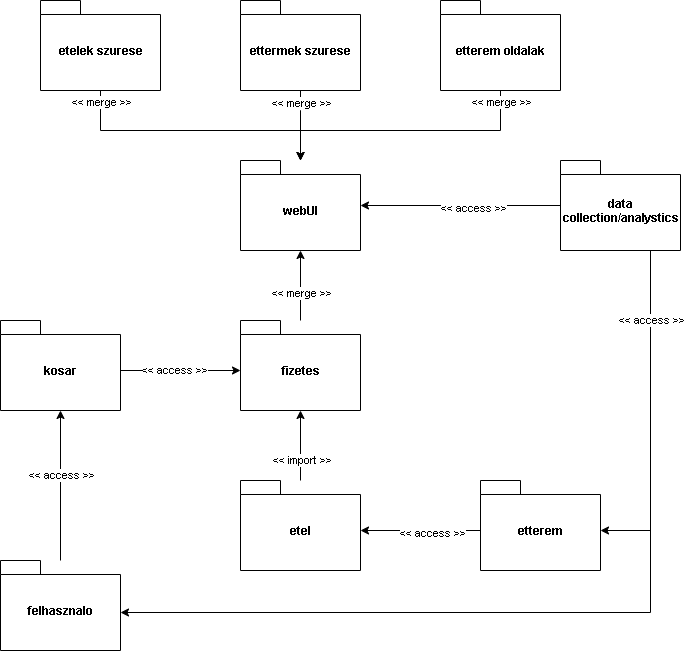

The diagram above was exported from draw.io. Its source (the exported page's mxGraphModel, read from the mxfile embedded in the PNG):
<mxGraphModel dx="1422" dy="762" grid="1" gridSize="10" guides="1" tooltips="1" connect="1" arrows="1" fold="1" page="1" pageScale="1" pageWidth="827" pageHeight="1169" background="#ffffff" math="0" shadow="0">
  <root>
    <mxCell id="0" />
    <mxCell id="1" parent="0" />
    <mxCell id="ftdQgJ09F43IsbZ70Bwv-49" style="edgeStyle=orthogonalEdgeStyle;rounded=0;orthogonalLoop=1;jettySize=auto;html=1;exitX=0.75;exitY=1;exitDx=0;exitDy=0;exitPerimeter=0;" edge="1" parent="1" source="ftdQgJ09F43IsbZ70Bwv-42" target="ftdQgJ09F43IsbZ70Bwv-47">
      <mxGeometry relative="1" as="geometry">
        <Array as="points">
          <mxPoint x="730" y="620" />
        </Array>
      </mxGeometry>
    </mxCell>
    <mxCell id="ftdQgJ09F43IsbZ70Bwv-50" style="edgeStyle=orthogonalEdgeStyle;rounded=0;orthogonalLoop=1;jettySize=auto;html=1;entryX=0;entryY=0;entryDx=120;entryDy=52;entryPerimeter=0;" edge="1" parent="1" source="ftdQgJ09F43IsbZ70Bwv-42" target="ftdQgJ09F43IsbZ70Bwv-45">
      <mxGeometry relative="1" as="geometry">
        <Array as="points">
          <mxPoint x="730" y="702" />
        </Array>
      </mxGeometry>
    </mxCell>
    <mxCell id="ftdQgJ09F43IsbZ70Bwv-64" value="&amp;lt;&amp;lt; access &amp;gt;&amp;gt;" style="edgeLabel;html=1;align=center;verticalAlign=middle;resizable=0;points=[];" vertex="1" connectable="0" parent="ftdQgJ09F43IsbZ70Bwv-50">
      <mxGeometry x="-0.8453" relative="1" as="geometry">
        <mxPoint as="offset" />
      </mxGeometry>
    </mxCell>
    <mxCell id="ftdQgJ09F43IsbZ70Bwv-55" style="edgeStyle=orthogonalEdgeStyle;rounded=0;orthogonalLoop=1;jettySize=auto;html=1;" edge="1" parent="1" source="ftdQgJ09F43IsbZ70Bwv-42" target="ftdQgJ09F43IsbZ70Bwv-48">
      <mxGeometry relative="1" as="geometry" />
    </mxCell>
    <mxCell id="ftdQgJ09F43IsbZ70Bwv-65" value="&amp;lt;&amp;lt; access &amp;gt;&amp;gt;" style="edgeLabel;html=1;align=center;verticalAlign=middle;resizable=0;points=[];" vertex="1" connectable="0" parent="ftdQgJ09F43IsbZ70Bwv-55">
      <mxGeometry x="-0.12" y="2" relative="1" as="geometry">
        <mxPoint as="offset" />
      </mxGeometry>
    </mxCell>
    <mxCell id="ftdQgJ09F43IsbZ70Bwv-42" value="data&lt;br&gt;collection/analystics" style="shape=folder;fontStyle=1;spacingTop=10;tabWidth=40;tabHeight=14;tabPosition=left;html=1;" vertex="1" parent="1">
      <mxGeometry x="640" y="250" width="120" height="90" as="geometry" />
    </mxCell>
    <mxCell id="ftdQgJ09F43IsbZ70Bwv-54" style="edgeStyle=orthogonalEdgeStyle;rounded=0;orthogonalLoop=1;jettySize=auto;html=1;" edge="1" parent="1" source="ftdQgJ09F43IsbZ70Bwv-43" target="ftdQgJ09F43IsbZ70Bwv-44">
      <mxGeometry relative="1" as="geometry" />
    </mxCell>
    <mxCell id="ftdQgJ09F43IsbZ70Bwv-67" value="&amp;lt;&amp;lt; import &amp;gt;&amp;gt;" style="edgeLabel;html=1;align=center;verticalAlign=middle;resizable=0;points=[];" vertex="1" connectable="0" parent="ftdQgJ09F43IsbZ70Bwv-54">
      <mxGeometry x="-0.388" y="-1" relative="1" as="geometry">
        <mxPoint as="offset" />
      </mxGeometry>
    </mxCell>
    <mxCell id="ftdQgJ09F43IsbZ70Bwv-43" value="etel" style="shape=folder;fontStyle=1;spacingTop=10;tabWidth=40;tabHeight=14;tabPosition=left;html=1;" vertex="1" parent="1">
      <mxGeometry x="320" y="570" width="120" height="90" as="geometry" />
    </mxCell>
    <mxCell id="ftdQgJ09F43IsbZ70Bwv-59" style="edgeStyle=orthogonalEdgeStyle;rounded=0;orthogonalLoop=1;jettySize=auto;html=1;" edge="1" parent="1" source="ftdQgJ09F43IsbZ70Bwv-44" target="ftdQgJ09F43IsbZ70Bwv-48">
      <mxGeometry relative="1" as="geometry">
        <Array as="points">
          <mxPoint x="380" y="380" />
          <mxPoint x="380" y="380" />
        </Array>
      </mxGeometry>
    </mxCell>
    <mxCell id="ftdQgJ09F43IsbZ70Bwv-66" value="&amp;lt;&amp;lt; merge &amp;gt;&amp;gt;" style="edgeLabel;html=1;align=center;verticalAlign=middle;resizable=0;points=[];" vertex="1" connectable="0" parent="ftdQgJ09F43IsbZ70Bwv-59">
      <mxGeometry x="-0.2002" relative="1" as="geometry">
        <mxPoint as="offset" />
      </mxGeometry>
    </mxCell>
    <mxCell id="ftdQgJ09F43IsbZ70Bwv-44" value="fizetes" style="shape=folder;fontStyle=1;spacingTop=10;tabWidth=40;tabHeight=14;tabPosition=left;html=1;" vertex="1" parent="1">
      <mxGeometry x="320" y="410" width="120" height="90" as="geometry" />
    </mxCell>
    <mxCell id="ftdQgJ09F43IsbZ70Bwv-52" style="edgeStyle=orthogonalEdgeStyle;rounded=0;orthogonalLoop=1;jettySize=auto;html=1;" edge="1" parent="1" source="ftdQgJ09F43IsbZ70Bwv-45" target="ftdQgJ09F43IsbZ70Bwv-46">
      <mxGeometry relative="1" as="geometry" />
    </mxCell>
    <mxCell id="ftdQgJ09F43IsbZ70Bwv-73" value="&amp;lt;&amp;lt; access &amp;gt;&amp;gt;" style="edgeLabel;html=1;align=center;verticalAlign=middle;resizable=0;points=[];" vertex="1" connectable="0" parent="ftdQgJ09F43IsbZ70Bwv-52">
      <mxGeometry x="0.1444" relative="1" as="geometry">
        <mxPoint as="offset" />
      </mxGeometry>
    </mxCell>
    <mxCell id="ftdQgJ09F43IsbZ70Bwv-45" value="felhasznalo" style="shape=folder;fontStyle=1;spacingTop=10;tabWidth=40;tabHeight=14;tabPosition=left;html=1;" vertex="1" parent="1">
      <mxGeometry x="80" y="650" width="120" height="90" as="geometry" />
    </mxCell>
    <mxCell id="ftdQgJ09F43IsbZ70Bwv-53" style="edgeStyle=orthogonalEdgeStyle;rounded=0;orthogonalLoop=1;jettySize=auto;html=1;" edge="1" parent="1" source="ftdQgJ09F43IsbZ70Bwv-46" target="ftdQgJ09F43IsbZ70Bwv-44">
      <mxGeometry relative="1" as="geometry">
        <Array as="points">
          <mxPoint x="260" y="460" />
          <mxPoint x="260" y="460" />
        </Array>
      </mxGeometry>
    </mxCell>
    <mxCell id="ftdQgJ09F43IsbZ70Bwv-68" value="&amp;lt;&amp;lt; access &amp;gt;&amp;gt;" style="edgeLabel;html=1;align=center;verticalAlign=middle;resizable=0;points=[];" vertex="1" connectable="0" parent="ftdQgJ09F43IsbZ70Bwv-53">
      <mxGeometry x="-0.1119" y="1" relative="1" as="geometry">
        <mxPoint as="offset" />
      </mxGeometry>
    </mxCell>
    <mxCell id="ftdQgJ09F43IsbZ70Bwv-46" value="kosar&lt;br&gt;" style="shape=folder;fontStyle=1;spacingTop=10;tabWidth=40;tabHeight=14;tabPosition=left;html=1;" vertex="1" parent="1">
      <mxGeometry x="80" y="410" width="120" height="90" as="geometry" />
    </mxCell>
    <mxCell id="ftdQgJ09F43IsbZ70Bwv-51" style="edgeStyle=orthogonalEdgeStyle;rounded=0;orthogonalLoop=1;jettySize=auto;html=1;" edge="1" parent="1" source="ftdQgJ09F43IsbZ70Bwv-47" target="ftdQgJ09F43IsbZ70Bwv-43">
      <mxGeometry relative="1" as="geometry">
        <Array as="points">
          <mxPoint x="490" y="620" />
          <mxPoint x="490" y="620" />
        </Array>
      </mxGeometry>
    </mxCell>
    <mxCell id="ftdQgJ09F43IsbZ70Bwv-72" value="&amp;lt;&amp;lt; access &amp;gt;&amp;gt;" style="edgeLabel;html=1;align=center;verticalAlign=middle;resizable=0;points=[];" vertex="1" connectable="0" parent="ftdQgJ09F43IsbZ70Bwv-51">
      <mxGeometry x="-0.1893" y="2" relative="1" as="geometry">
        <mxPoint as="offset" />
      </mxGeometry>
    </mxCell>
    <mxCell id="ftdQgJ09F43IsbZ70Bwv-47" value="etterem" style="shape=folder;fontStyle=1;spacingTop=10;tabWidth=40;tabHeight=14;tabPosition=left;html=1;" vertex="1" parent="1">
      <mxGeometry x="560" y="570" width="120" height="90" as="geometry" />
    </mxCell>
    <mxCell id="ftdQgJ09F43IsbZ70Bwv-48" value="webUI" style="shape=folder;fontStyle=1;spacingTop=10;tabWidth=40;tabHeight=14;tabPosition=left;html=1;" vertex="1" parent="1">
      <mxGeometry x="320" y="250" width="120" height="90" as="geometry" />
    </mxCell>
    <mxCell id="ftdQgJ09F43IsbZ70Bwv-60" style="edgeStyle=orthogonalEdgeStyle;rounded=0;orthogonalLoop=1;jettySize=auto;html=1;" edge="1" parent="1" source="ftdQgJ09F43IsbZ70Bwv-56" target="ftdQgJ09F43IsbZ70Bwv-48">
      <mxGeometry relative="1" as="geometry">
        <Array as="points">
          <mxPoint x="380" y="200" />
          <mxPoint x="380" y="200" />
        </Array>
      </mxGeometry>
    </mxCell>
    <mxCell id="ftdQgJ09F43IsbZ70Bwv-69" value="&amp;lt;&amp;lt; merge &amp;gt;&amp;gt;" style="edgeLabel;html=1;align=center;verticalAlign=middle;resizable=0;points=[];" vertex="1" connectable="0" parent="ftdQgJ09F43IsbZ70Bwv-60">
      <mxGeometry x="-0.6618" relative="1" as="geometry">
        <mxPoint as="offset" />
      </mxGeometry>
    </mxCell>
    <mxCell id="ftdQgJ09F43IsbZ70Bwv-56" value="ettermek szurese" style="shape=folder;fontStyle=1;spacingTop=10;tabWidth=40;tabHeight=14;tabPosition=left;html=1;" vertex="1" parent="1">
      <mxGeometry x="320" y="90" width="120" height="90" as="geometry" />
    </mxCell>
    <mxCell id="ftdQgJ09F43IsbZ70Bwv-61" style="edgeStyle=orthogonalEdgeStyle;rounded=0;orthogonalLoop=1;jettySize=auto;html=1;" edge="1" parent="1" source="ftdQgJ09F43IsbZ70Bwv-57" target="ftdQgJ09F43IsbZ70Bwv-48">
      <mxGeometry relative="1" as="geometry">
        <Array as="points">
          <mxPoint x="580" y="220" />
          <mxPoint x="380" y="220" />
        </Array>
      </mxGeometry>
    </mxCell>
    <mxCell id="ftdQgJ09F43IsbZ70Bwv-71" value="&amp;lt;&amp;lt; merge &amp;gt;&amp;gt;" style="edgeLabel;html=1;align=center;verticalAlign=middle;resizable=0;points=[];" vertex="1" connectable="0" parent="ftdQgJ09F43IsbZ70Bwv-61">
      <mxGeometry x="-0.9158" relative="1" as="geometry">
        <mxPoint as="offset" />
      </mxGeometry>
    </mxCell>
    <mxCell id="ftdQgJ09F43IsbZ70Bwv-57" value="etterem oldalak" style="shape=folder;fontStyle=1;spacingTop=10;tabWidth=40;tabHeight=14;tabPosition=left;html=1;" vertex="1" parent="1">
      <mxGeometry x="520" y="90" width="120" height="90" as="geometry" />
    </mxCell>
    <mxCell id="ftdQgJ09F43IsbZ70Bwv-62" style="edgeStyle=orthogonalEdgeStyle;rounded=0;orthogonalLoop=1;jettySize=auto;html=1;" edge="1" parent="1" source="ftdQgJ09F43IsbZ70Bwv-58" target="ftdQgJ09F43IsbZ70Bwv-48">
      <mxGeometry relative="1" as="geometry">
        <Array as="points">
          <mxPoint x="180" y="220" />
          <mxPoint x="380" y="220" />
        </Array>
      </mxGeometry>
    </mxCell>
    <mxCell id="ftdQgJ09F43IsbZ70Bwv-70" value="&amp;lt;&amp;lt; merge &amp;gt;&amp;gt;" style="edgeLabel;html=1;align=center;verticalAlign=middle;resizable=0;points=[];" vertex="1" connectable="0" parent="ftdQgJ09F43IsbZ70Bwv-62">
      <mxGeometry x="-0.9175" relative="1" as="geometry">
        <mxPoint as="offset" />
      </mxGeometry>
    </mxCell>
    <mxCell id="ftdQgJ09F43IsbZ70Bwv-58" value="etelek szurese" style="shape=folder;fontStyle=1;spacingTop=10;tabWidth=40;tabHeight=14;tabPosition=left;html=1;" vertex="1" parent="1">
      <mxGeometry x="120" y="90" width="120" height="90" as="geometry" />
    </mxCell>
  </root>
</mxGraphModel>